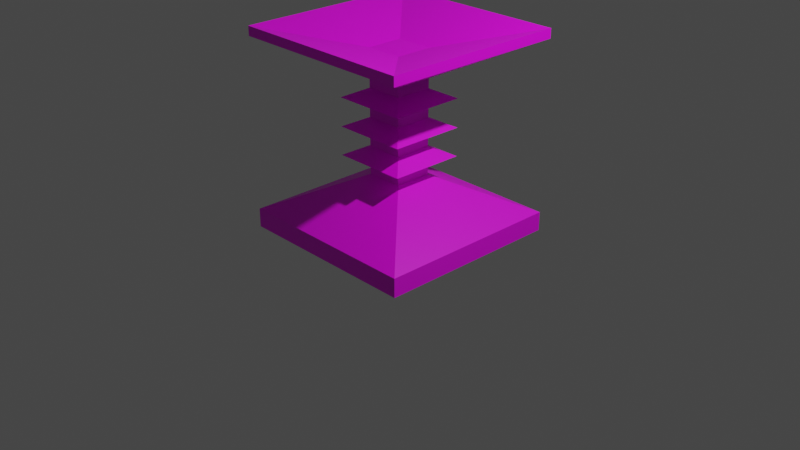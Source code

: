 # Source: pedestal.blend  (saved by Blender 3.4.6; exported with 4.5.12 LTS)
import bpy
from mathutils import Matrix  # noqa: F401  (used for matrix-valued properties, if any)

bpy.ops.wm.read_factory_settings(use_empty=True)
scene = bpy.context.scene
scene.name = 'Scene'

# ---- collections
col_collection = bpy.data.collections.new('Collection'); scene.collection.children.link(col_collection)

# ---- images (referenced by path relative to the original .blend; pixels are not part of the script)
import os
ASSET_DIR = os.environ.get("B2B_ASSET_DIR", "")  # directory of the original .blend (textures are referenced by path, not embedded)
HERE = os.path.dirname(os.path.abspath(__file__))  # packed textures are extracted next to this script under _unpacked/

def load_image(name, relpath, width, height, colorspace="sRGB"):
    """Load a texture the original file referenced (path relative to the .blend, or extracted next to this script)."""
    p = next((c for c in (os.path.join(HERE, relpath), os.path.join(ASSET_DIR, relpath)) if relpath and os.path.exists(c)), "")
    if p:
        img = bpy.data.images.load(p, check_existing=True)
        img.name = name
    else:  # same state as the original file: an image datablock whose file is absent (Cycles renders it pink)
        img = bpy.data.images.new(name, width, height)
        img.source = "FILE"
        img.filepath = "//" + (relpath or name)
    img.colorspace_settings.name = colorspace
    return img
img_plate_0_png = load_image('plate_0.png', 'plate_0.png', 1024, 1024, 'sRGB')
img_pinkbeam_png = load_image('pinkbeam.png', 'pinkbeam.png', 1024, 1024, 'sRGB')

# ---- materials (node trees are filled in below, after node groups)
mat_brick = bpy.data.materials.new('Brick')
mat_brick.alpha_threshold = 0.0
mat_brick.use_transparent_shadow = False
mat_brick.roughness = 0.5
mat_brick.line_color = (0.0, 0.0, 0.0, 1.0)
mat_power = bpy.data.materials.new('Power')
mat_power.use_transparent_shadow = False

# ---- material node trees
mat_brick.use_nodes = True; mat_brick.node_tree.nodes.clear()
_N = mat_brick.node_tree.nodes; _L = mat_brick.node_tree.links
n0 = _N.new('ShaderNodeOutputMaterial'); n0.name = 'Material Output'; n0.location = (300, 300)
n1 = _N.new('ShaderNodeBsdfPrincipled'); n1.name = 'Principled BSDF'; n1.location = (10, 300)
n1.distribution = 'GGX'
n1.subsurface_method = 'RANDOM_WALK_SKIN'
n1.inputs[3].default_value = 1.45
n1.inputs[27].default_value = (0.0, 0.0, 0.0, 1.0)
n1.inputs[28].default_value = 1.0
n2 = _N.new('ShaderNodeTexImage'); n2.name = 'Image Texture'; n2.location = (-280, 280)
n2.image = img_plate_0_png
_L.new(n1.outputs[0], n0.inputs[0])
_L.new(n2.outputs[0], n1.inputs[0])
n0.is_active_output = True
mat_power.use_nodes = True; mat_power.node_tree.nodes.clear()
_N = mat_power.node_tree.nodes; _L = mat_power.node_tree.links
n0 = _N.new('ShaderNodeOutputMaterial'); n0.name = 'Material Output'; n0.location = (300, 300)
n1 = _N.new('ShaderNodeBsdfPrincipled'); n1.name = 'Principled BSDF'; n1.location = (10, 300)
n1.distribution = 'GGX'
n1.subsurface_method = 'RANDOM_WALK_SKIN'
n1.inputs[3].default_value = 1.45
n1.inputs[27].default_value = (0.0, 0.0, 0.0, 1.0)
n1.inputs[28].default_value = 1.0
n2 = _N.new('ShaderNodeTexImage'); n2.name = 'Image Texture'; n2.location = (-280, 280)
n2.image = img_pinkbeam_png
_L.new(n1.outputs[0], n0.inputs[0])
_L.new(n2.outputs[0], n1.inputs[0])
n0.is_active_output = True

# ---- world
world_world = bpy.data.worlds.new('World'); scene.world = world_world
world_world.use_nodes = True; world_world.node_tree.nodes.clear()
_N = world_world.node_tree.nodes; _L = world_world.node_tree.links
n0 = _N.new('ShaderNodeOutputWorld'); n0.name = 'World Output'; n0.location = (300, 300)
n1 = _N.new('ShaderNodeBackground'); n1.name = 'Background'; n1.location = (10, 300)
n1.inputs[0].default_value = (0.05088, 0.05088, 0.05088, 1.0)
_L.new(n1.outputs[0], n0.inputs[0])
n0.is_active_output = True
world_world.color = (0.05088, 0.05088, 0.05088)
world_world.use_sun_shadow = False
world_world.sun_shadow_jitter_overblur = 0.0

# ---- cameras
cam_camera = bpy.data.cameras.new('Camera')
cam_camera.clip_end = 100.0
cam_camera.ortho_scale = 7.314

# ---- lights
light_light = bpy.data.lights.new('Light', 'POINT')
light_light.transmission_factor = 0.0
light_light.energy = 1000.0
light_light.shadow_soft_size = 0.1
light_light.shadow_maximum_resolution = 0.006
light_light.use_absolute_resolution = True

# ---- meshes
me_cube = bpy.data.meshes.new('Cube')
me_cube.from_pydata([(1.0, 1.0, 0.09375), (1.0, 1.0, -0.1063), (1.0, -1.0, 0.09375), (1.0, -1.0, -0.1063), (-1.0, 1.0, 0.09375), (-1.0, 1.0, -0.1063), (-1.0, -1.0, 0.09375), (-1.0, -1.0, -0.1063), (0.2, 0.2, 0.4937), (0.2, -0.2, 0.4937), (-0.2, 0.2, 0.4937), (-0.2, -0.2, 0.4937), (0.2, 0.2, 0.5937), (0.2, -0.2, 0.5937), (-0.2, 0.2, 0.5937), (-0.2, -0.2, 0.5937), (0.4, 0.4, 0.6937), (0.4, -0.4, 0.6937), (-0.4, 0.4, 0.6937), (-0.4, -0.4, 0.6937), (0.2, 0.2, 0.7937), (0.2, -0.2, 0.7937), (-0.2, 0.2, 0.7937), (-0.2, -0.2, 0.7937), (0.2, 0.2, 0.8937), (0.2, -0.2, 0.8937), (-0.2, 0.2, 0.8937), (-0.2, -0.2, 0.8937), (0.4, 0.4, 0.9937), (0.4, -0.4, 0.9937), (-0.4, 0.4, 0.9937), (-0.4, -0.4, 0.9937), (0.2, 0.2, 1.094), (0.2, -0.2, 1.094), (-0.2, 0.2, 1.094), (-0.2, -0.2, 1.094), (0.2, 0.2, 1.194), (0.2, -0.2, 1.194), (-0.2, 0.2, 1.194), (-0.2, -0.2, 1.194), (0.4, 0.4, 1.294), (0.4, -0.4, 1.294), (-0.4, 0.4, 1.294), (-0.4, -0.4, 1.294), (0.2, 0.2, 1.394), (0.2, -0.2, 1.394), (-0.2, 0.2, 1.394), (-0.2, -0.2, 1.394), (0.2, 0.2, 1.494), (0.2, -0.2, 1.494), (-0.2, 0.2, 1.494), (-0.2, -0.2, 1.494), (1.0, 1.0, 1.894), (1.0, -1.0, 1.894), (-1.0, 1.0, 1.894), (-1.0, -1.0, 1.894), (-1.0, -1.0, 1.994), (-1.0, 1.0, 1.994), (1.0, -1.0, 1.994), (1.0, 1.0, 1.994), (-0.2, -0.2, 1.794), (-0.2, 0.2, 1.794), (0.2, -0.2, 1.794), (0.2, 0.2, 1.794)], [], [(0, 4, 10, 8), (3, 2, 6, 7), (7, 6, 4, 5), (5, 1, 3, 7), (1, 0, 2, 3), (5, 4, 0, 1), (11, 9, 13, 15), (6, 2, 9, 11), (4, 6, 11, 10), (2, 0, 8, 9), (12, 14, 18, 16), (8, 10, 14, 12), (9, 8, 12, 13), (10, 11, 15, 14), (18, 19, 23, 22), (13, 12, 16, 17), (14, 15, 19, 18), (15, 13, 17, 19), (20, 22, 26, 24), (19, 17, 21, 23), (16, 18, 22, 20), (17, 16, 20, 21), (25, 24, 28, 29), (21, 20, 24, 25), (22, 23, 27, 26), (23, 21, 25, 27), (30, 31, 35, 34), (26, 27, 31, 30), (27, 25, 29, 31), (24, 26, 30, 28), (32, 34, 38, 36), (31, 29, 33, 35), (28, 30, 34, 32), (29, 28, 32, 33), (38, 39, 43, 42), (33, 32, 36, 37), (34, 35, 39, 38), (35, 33, 37, 39), (42, 43, 47, 46), (39, 37, 41, 43), (36, 38, 42, 40), (37, 36, 40, 41), (44, 46, 50, 48), (43, 41, 45, 47), (40, 42, 46, 44), (41, 40, 44, 45), (50, 51, 55, 54), (45, 44, 48, 49), (46, 47, 51, 50), (47, 45, 49, 51), (58, 59, 63, 62), (51, 49, 53, 55), (48, 50, 54, 52), (49, 48, 52, 53), (53, 52, 59, 58), (52, 54, 57, 59), (54, 55, 56, 57), (55, 53, 58, 56), (62, 63, 61, 60), (59, 57, 61, 63), (57, 56, 60, 61), (56, 58, 62, 60)])
me_cube.polygons.foreach_set('material_index', [0, 0, 0, 0, 0, 0, 0, 0, 0, 0, 1, 0, 0, 0, 1, 1, 1, 1, 0, 1, 1, 1, 1, 0, 0, 0, 1, 1, 1, 1, 0, 1, 1, 1, 1, 0, 0, 0, 1, 1, 1, 1, 0, 1, 1, 1, 0, 0, 0, 0, 0, 0, 0, 0, 0, 0, 0, 0, 0, 0, 0, 0])
_uv = me_cube.uv_layers.new(name='UVMap')
_uv.uv.foreach_set('vector', [0.0, 0.0, 1.0, 0.0, 0.625, 0.375, 0.375, 0.375, 1.0, 1.0, 0.0, 1.0, 0.0, 0.0, 1.0, 0.0, 1.0, 1.0, 0.0, 1.0, 0.0, 0.0, 1.0, 0.0, 0.0, 0.0, 1.0, 0.0, 1.0, 1.0, 0.0, 1.0, 1.0, 1.0, 0.0, 1.0, 0.0, 0.0, 1.0, 0.0, 1.0, 1.0, 0.0, 1.0, 0.0, 0.0, 1.0, 0.0, 0.5938, 1.156, 0.5938, 1.344, 0.5312, 1.344, 0.5312, 1.156, 1.0, 1.0, 0.0, 1.0, 0.375, 0.625, 0.625, 0.625, 1.0, 0.0, 1.0, 1.0, 0.625, 0.625, 0.625, 0.375, 0.0, 1.0, 0.0, 0.0, 0.375, 0.375, 0.375, 0.625, 1.0, 0.0, 0.0, 0.0, 0.0, 0.5, 1.0, 0.5, 1.0, 1.156, 1.0, 1.344, 0.9688, 1.344, 0.9688, 1.156, 1.094, 1.156, 1.094, 1.344, 1.031, 1.344, 1.031, 1.156, 1.156, 1.156, 1.156, 1.344, 1.125, 1.344, 1.125, 1.156, 0.0, 0.5, 1.0, 0.5, 1.0, 1.0, 0.0, 1.0, 0.0, 0.0, 1.0, 0.0, 1.0, 0.5, 0.0, 0.5, 0.0, 0.0, 1.0, 0.0, 1.0, 0.5, 0.0, 0.5, 0.0, 0.0, 1.0, 0.0, 1.0, 0.5, 0.0, 0.5, 1.031, 1.156, 1.031, 1.344, 1.0, 1.344, 1.0, 1.156, 1.0, 0.5, 0.0, 0.5, 0.0, 1.0, 1.0, 1.0, 0.0, 0.5, 1.0, 0.5, 1.0, 1.0, 0.0, 1.0, 0.0, 0.5, 1.0, 0.5, 1.0, 1.0, 0.0, 1.0, 0.0, 0.0, 1.0, 0.0, 1.0, 0.5, 0.0, 0.5, 0.8438, 1.156, 0.8438, 1.344, 0.7812, 1.344, 0.7812, 1.156, 0.75, 1.156, 0.75, 1.344, 0.7188, 1.344, 0.7188, 1.156, 0.6562, 1.156, 0.6562, 1.344, 0.625, 1.344, 0.625, 1.156, 0.0, 0.5, 1.0, 0.5, 1.0, 1.0, 0.0, 1.0, 0.0, 0.0, 1.0, 0.0, 1.0, 0.5, 0.0, 0.5, 0.0, 0.0, 1.0, 0.0, 1.0, 0.5, 0.0, 0.5, 0.0, 0.0, 1.0, 0.0, 1.0, 0.5, 0.0, 0.5, 0.5312, 1.156, 0.5312, 1.344, 0.5, 1.344, 0.5, 1.156, 0.0, 0.5, 1.0, 0.5, 1.0, 1.0, 0.0, 1.0, 0.0, 0.5, 1.0, 0.5, 1.0, 1.0, 0.0, 1.0, 0.0, 0.5, 1.0, 0.5, 1.0, 1.0, 0.0, 1.0, 0.0, 0.0, 1.0, 0.0, 1.0, 0.5, 0.0, 0.5, 0.625, 1.156, 0.625, 1.344, 0.5938, 1.344, 0.5938, 1.156, 1.125, 1.156, 1.125, 1.344, 1.094, 1.344, 1.094, 1.156, 0.7188, 1.156, 0.7188, 1.344, 0.6562, 1.344, 0.6562, 1.156, 0.0, 0.5, 1.0, 0.5, 1.0, 1.0, 0.0, 1.0, 0.0, 0.0, 1.0, 0.0, 1.0, 0.5, 0.0, 0.5, 0.0, 0.0, 1.0, 0.0, 1.0, 0.5, 0.0, 0.5, 0.0, 0.0, 1.0, 0.0, 1.0, 0.5, 0.0, 0.5, 0.7812, 1.156, 0.7812, 1.344, 0.75, 1.344, 0.75, 1.156, 0.0, 0.5, 1.0, 0.5, 1.0, 1.0, 0.0, 1.0, 0.0, 0.5, 1.0, 0.5, 1.0, 1.0, 0.0, 1.0, 0.0, 0.5, 1.0, 0.5, 1.0, 1.0, 0.0, 1.0, 0.375, 0.375, 0.375, 0.625, 0.0, 1.0, 0.0, 0.0, 0.875, 1.156, 0.875, 1.344, 0.8438, 1.344, 0.8438, 1.156, 0.9062, 1.156, 0.9062, 1.344, 0.875, 1.344, 0.875, 1.156, 0.9688, 1.156, 0.9688, 1.344, 0.9062, 1.344, 0.9062, 1.156, 0.0, 1.0, 0.0, 0.0, 0.4062, 0.4062, 0.4062, 0.5938, 0.375, 0.625, 0.625, 0.625, 1.0, 1.0, 0.0, 1.0, 0.625, 0.375, 0.375, 0.375, 0.0, 0.0, 1.0, 0.0, 0.625, 0.625, 0.625, 0.375, 1.0, 0.0, 1.0, 1.0, 1.0, 0.0, 1.0, 1.0, 0.0, 1.0, 0.0, 0.0, 1.0, 0.0, 1.0, 1.0, 0.0, 1.0, 0.0, 0.0, 1.0, 0.0, 1.0, 1.0, 0.0, 1.0, 0.0, 0.0, 1.0, 0.0, 1.0, 1.0, 0.0, 1.0, 0.0, 0.0, 0.4062, 0.5938, 0.4062, 0.4062, 0.5938, 0.4062, 0.5938, 0.5938, 0.0, 0.0, 1.0, 0.0, 0.5938, 0.4062, 0.4062, 0.4062, 1.0, 0.0, 1.0, 1.0, 0.5938, 0.5938, 0.5938, 0.4062, 1.0, 1.0, 0.0, 1.0, 0.4062, 0.5938, 0.5938, 0.5938])
me_cube.materials.append(mat_brick)
me_cube.materials.append(mat_power)
me_cube.use_mirror_vertex_groups = False
me_cube.update()

# ---- objects
ob_cube = bpy.data.objects.new('Cube', me_cube)
ob_light = bpy.data.objects.new('Light', light_light)
ob_camera = bpy.data.objects.new('Camera', cam_camera)

# ---- transforms, parenting, visibility, modifiers, constraints
ob_cube.location = (0.0, 0.0, 0.0)
ob_cube.lock_rotations_4d = False
ob_cube.empty_display_type = 'ARROWS'
ob_cube.lineart.crease_threshold = 0.0
ob_light.location = (4.076, 1.005, 5.904)
ob_light.rotation_euler = (0.6503, 0.05522, 1.866)
ob_light.lock_rotations_4d = False
ob_light.empty_display_type = 'ARROWS'
ob_light.color = (0.0, 0.0, 0.0, 0.0)
ob_light.lineart.crease_threshold = 0.0
ob_camera.location = (7.359, -6.926, 4.958)
ob_camera.rotation_euler = (1.109, 0.0, 0.8149)
ob_camera.lock_rotations_4d = False
ob_camera.empty_display_type = 'ARROWS'
ob_camera.color = (0.0, 0.0, 0.0, 0.0)
ob_camera.display_type = 'WIRE'
ob_camera.lineart.crease_threshold = 0.0

# ---- collection membership
col_collection.objects.link(ob_cube)
col_collection.objects.link(ob_light)
col_collection.objects.link(ob_camera)

# ---- scene / render settings (as saved in the file)
scene.camera = ob_camera
scene.frame_start = 1; scene.frame_end = 250; scene.frame_set(1)
scene.render.engine = 'BLENDER_EEVEE_NEXT'
scene.cycles.sampling_pattern = 'TABULATED_SOBOL'
scene.cycles.use_light_tree = False
scene.view_settings.view_transform = 'Filmic'
bpy.context.view_layer.update()
